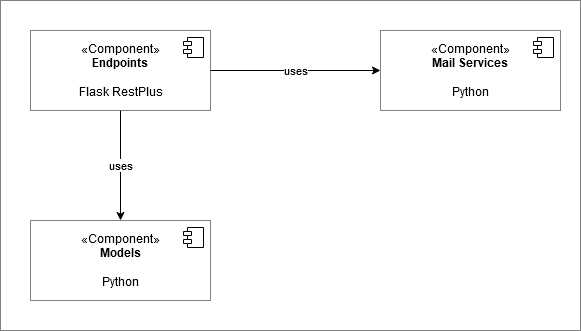

The diagram above was exported from draw.io. Its source (the exported page's mxGraphModel, read from the mxfile embedded in the PNG):
<mxGraphModel dx="1422" dy="763" grid="1" gridSize="10" guides="1" tooltips="1" connect="1" arrows="1" fold="1" page="1" pageScale="1" pageWidth="827" pageHeight="1169" math="0" shadow="0">
  <root>
    <mxCell id="8TpzNGRo0lBed8qXXewG-0" />
    <mxCell id="8TpzNGRo0lBed8qXXewG-1" parent="8TpzNGRo0lBed8qXXewG-0" />
    <mxCell id="PGDJRSxw_Ey3OG3qajMp-0" value="" style="rounded=0;whiteSpace=wrap;html=1;glass=0;strokeColor=#808080;" parent="8TpzNGRo0lBed8qXXewG-1" vertex="1">
      <mxGeometry x="20" y="20" width="580" height="330" as="geometry" />
    </mxCell>
    <mxCell id="UrREFHb1MWG8KAzNiVRb-0" value="«Component»&lt;br&gt;&lt;b&gt;Endpoints&lt;/b&gt;&lt;br&gt;&lt;br&gt;Flask RestPlus" style="html=1;dropTarget=0;rounded=0;glass=0;strokeColor=#808080;" parent="8TpzNGRo0lBed8qXXewG-1" vertex="1">
      <mxGeometry x="50" y="50" width="180" height="80" as="geometry" />
    </mxCell>
    <mxCell id="UrREFHb1MWG8KAzNiVRb-1" value="" style="shape=component;jettyWidth=8;jettyHeight=4;" parent="UrREFHb1MWG8KAzNiVRb-0" vertex="1">
      <mxGeometry x="1" width="20" height="20" relative="1" as="geometry">
        <mxPoint x="-27" y="7" as="offset" />
      </mxGeometry>
    </mxCell>
    <mxCell id="OQ1Jm0VYkeME_33TwGcr-0" value="uses" style="edgeStyle=orthogonalEdgeStyle;rounded=0;orthogonalLoop=1;jettySize=auto;html=1;exitX=0.5;exitY=1;exitDx=0;exitDy=0;" parent="8TpzNGRo0lBed8qXXewG-1" source="UrREFHb1MWG8KAzNiVRb-0" target="thIpZR9-8UqWtxaU0AOd-0" edge="1">
      <mxGeometry relative="1" as="geometry" />
    </mxCell>
    <mxCell id="OQ1Jm0VYkeME_33TwGcr-1" value="uses" style="edgeStyle=orthogonalEdgeStyle;rounded=0;orthogonalLoop=1;jettySize=auto;html=1;entryX=0;entryY=0.5;entryDx=0;entryDy=0;exitX=1;exitY=0.5;exitDx=0;exitDy=0;" parent="8TpzNGRo0lBed8qXXewG-1" source="UrREFHb1MWG8KAzNiVRb-0" target="BHPO5hxshWHWvbkHvKgr-0" edge="1">
      <mxGeometry relative="1" as="geometry" />
    </mxCell>
    <mxCell id="thIpZR9-8UqWtxaU0AOd-0" value="«Component»&lt;br&gt;&lt;b&gt;Models&lt;/b&gt;&lt;br&gt;&lt;br&gt;Python" style="html=1;dropTarget=0;rounded=0;glass=0;strokeColor=#808080;" parent="8TpzNGRo0lBed8qXXewG-1" vertex="1">
      <mxGeometry x="50" y="240" width="180" height="80" as="geometry" />
    </mxCell>
    <mxCell id="thIpZR9-8UqWtxaU0AOd-1" value="" style="shape=component;jettyWidth=8;jettyHeight=4;" parent="thIpZR9-8UqWtxaU0AOd-0" vertex="1">
      <mxGeometry x="1" width="20" height="20" relative="1" as="geometry">
        <mxPoint x="-27" y="7" as="offset" />
      </mxGeometry>
    </mxCell>
    <mxCell id="BHPO5hxshWHWvbkHvKgr-0" value="«Component»&lt;br&gt;&lt;b&gt;Mail Services&lt;br&gt;&lt;/b&gt;&lt;br&gt;Python" style="html=1;dropTarget=0;rounded=0;glass=0;strokeColor=#808080;" parent="8TpzNGRo0lBed8qXXewG-1" vertex="1">
      <mxGeometry x="400" y="50" width="180" height="80" as="geometry" />
    </mxCell>
    <mxCell id="BHPO5hxshWHWvbkHvKgr-1" value="" style="shape=component;jettyWidth=8;jettyHeight=4;" parent="BHPO5hxshWHWvbkHvKgr-0" vertex="1">
      <mxGeometry x="1" width="20" height="20" relative="1" as="geometry">
        <mxPoint x="-27" y="7" as="offset" />
      </mxGeometry>
    </mxCell>
  </root>
</mxGraphModel>